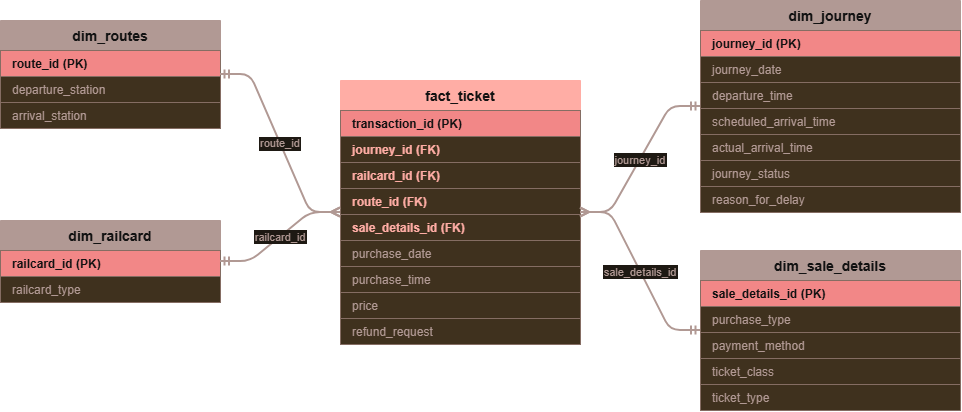

The diagram above was exported from draw.io. Its source (the exported page's mxGraphModel, read from the mxfile embedded in the PNG):
<mxGraphModel dx="1414" dy="777" grid="0" gridSize="10" guides="1" tooltips="1" connect="1" arrows="1" fold="1" page="1" pageScale="1" pageWidth="1100" pageHeight="600" background="#FBF5EF" math="0" shadow="0">
  <root>
    <mxCell id="0" />
    <mxCell id="1" parent="0" />
    <mxCell id="fact" parent="1" style="swimlane;fontStyle=1;fontSize=14;startSize=30;horizontal=1;collapsible=0;swimlaneFillColor=#E7D7C1;fillColor=#8C1C13;strokeColor=#8C1C13;fontColor=#FFFFFF;rounded=0;align=center;" value="fact_ticket" vertex="1">
      <mxGeometry height="264" width="240" x="380" y="120" as="geometry" />
    </mxCell>
    <mxCell id="fact_r0" parent="fact" style="text;align=left;verticalAlign=middle;spacingLeft=10;fillColor=#BF4342;strokeColor=#A78A7F;fontColor=#FFFFFF;fontStyle=1;fontSize=12;" value="transaction_id  (PK)" vertex="1">
      <mxGeometry height="26" width="240" y="30" as="geometry" />
    </mxCell>
    <mxCell id="fact_r1" parent="fact" style="text;align=left;verticalAlign=middle;spacingLeft=10;fillColor=#E7D7C1;strokeColor=#A78A7F;fontColor=#8C1C13;fontStyle=1;fontSize=12;" value="journey_id  (FK)" vertex="1">
      <mxGeometry height="26" width="240" y="56" as="geometry" />
    </mxCell>
    <mxCell id="fact_r2" parent="fact" style="text;align=left;verticalAlign=middle;spacingLeft=10;fillColor=#E7D7C1;strokeColor=#A78A7F;fontColor=#8C1C13;fontStyle=1;fontSize=12;" value="railcard_id  (FK)" vertex="1">
      <mxGeometry height="26" width="240" y="82" as="geometry" />
    </mxCell>
    <mxCell id="fact_r3" parent="fact" style="text;align=left;verticalAlign=middle;spacingLeft=10;fillColor=#E7D7C1;strokeColor=#A78A7F;fontColor=#8C1C13;fontStyle=1;fontSize=12;" value="route_id  (FK)" vertex="1">
      <mxGeometry height="26" width="240" y="108" as="geometry" />
    </mxCell>
    <mxCell id="fact_r4" parent="fact" style="text;align=left;verticalAlign=middle;spacingLeft=10;fillColor=#E7D7C1;strokeColor=#A78A7F;fontColor=#8C1C13;fontStyle=1;fontSize=12;" value="sale_details_id  (FK)" vertex="1">
      <mxGeometry height="26" width="240" y="134" as="geometry" />
    </mxCell>
    <mxCell id="fact_r5" parent="fact" style="text;align=left;verticalAlign=middle;spacingLeft=10;fillColor=#E7D7C1;strokeColor=#A78A7F;fontColor=#735751;fontSize=12;" value="purchase_date" vertex="1">
      <mxGeometry height="26" width="240" y="160" as="geometry" />
    </mxCell>
    <mxCell id="fact_r6" parent="fact" style="text;align=left;verticalAlign=middle;spacingLeft=10;fillColor=#E7D7C1;strokeColor=#A78A7F;fontColor=#735751;fontSize=12;" value="purchase_time" vertex="1">
      <mxGeometry height="26" width="240" y="186" as="geometry" />
    </mxCell>
    <mxCell id="fact_r7" parent="fact" style="text;align=left;verticalAlign=middle;spacingLeft=10;fillColor=#E7D7C1;strokeColor=#A78A7F;fontColor=#735751;fontSize=12;" value="price" vertex="1">
      <mxGeometry height="26" width="240" y="212" as="geometry" />
    </mxCell>
    <mxCell id="fact_r8" parent="fact" style="text;align=left;verticalAlign=middle;spacingLeft=10;fillColor=#E7D7C1;strokeColor=#A78A7F;fontColor=#735751;fontSize=12;" value="refund_request" vertex="1">
      <mxGeometry height="26" width="240" y="238" as="geometry" />
    </mxCell>
    <mxCell id="routes" parent="1" style="swimlane;fontStyle=1;fontSize=14;startSize=30;horizontal=1;collapsible=0;swimlaneFillColor=#E7D7C1;fillColor=#735751;strokeColor=#735751;fontColor=#FFFFFF;rounded=0;align=center;" value="dim_routes" vertex="1">
      <mxGeometry height="108" width="220" x="40" y="60" as="geometry" />
    </mxCell>
    <mxCell id="routes_r0" parent="routes" style="text;align=left;verticalAlign=middle;spacingLeft=10;fillColor=#BF4342;strokeColor=#A78A7F;fontColor=#FFFFFF;fontStyle=1;fontSize=12;" value="route_id  (PK)" vertex="1">
      <mxGeometry height="26" width="220" y="30" as="geometry" />
    </mxCell>
    <mxCell id="routes_r1" parent="routes" style="text;align=left;verticalAlign=middle;spacingLeft=10;fillColor=#E7D7C1;strokeColor=#A78A7F;fontColor=#735751;fontSize=12;" value="departure_station" vertex="1">
      <mxGeometry height="26" width="220" y="56" as="geometry" />
    </mxCell>
    <mxCell id="routes_r2" parent="routes" style="text;align=left;verticalAlign=middle;spacingLeft=10;fillColor=#E7D7C1;strokeColor=#A78A7F;fontColor=#735751;fontSize=12;" value="arrival_station" vertex="1">
      <mxGeometry height="26" width="220" y="82" as="geometry" />
    </mxCell>
    <mxCell id="railcard" parent="1" style="swimlane;fontStyle=1;fontSize=14;startSize=30;horizontal=1;collapsible=0;swimlaneFillColor=#E7D7C1;fillColor=#735751;strokeColor=#735751;fontColor=#FFFFFF;rounded=0;align=center;" value="dim_railcard" vertex="1">
      <mxGeometry height="82" width="220" x="40" y="260" as="geometry" />
    </mxCell>
    <mxCell id="railcard_r0" parent="railcard" style="text;align=left;verticalAlign=middle;spacingLeft=10;fillColor=#BF4342;strokeColor=#A78A7F;fontColor=#FFFFFF;fontStyle=1;fontSize=12;" value="railcard_id  (PK)" vertex="1">
      <mxGeometry height="26" width="220" y="30" as="geometry" />
    </mxCell>
    <mxCell id="railcard_r1" parent="railcard" style="text;align=left;verticalAlign=middle;spacingLeft=10;fillColor=#E7D7C1;strokeColor=#A78A7F;fontColor=#735751;fontSize=12;" value="railcard_type" vertex="1">
      <mxGeometry height="26" width="220" y="56" as="geometry" />
    </mxCell>
    <mxCell id="journey" parent="1" style="swimlane;fontStyle=1;fontSize=14;startSize=30;horizontal=1;collapsible=0;swimlaneFillColor=#E7D7C1;fillColor=#735751;strokeColor=#735751;fontColor=#FFFFFF;rounded=0;align=center;" value="dim_journey" vertex="1">
      <mxGeometry height="212" width="260" x="740" y="40" as="geometry" />
    </mxCell>
    <mxCell id="journey_r0" parent="journey" style="text;align=left;verticalAlign=middle;spacingLeft=10;fillColor=#BF4342;strokeColor=#A78A7F;fontColor=#FFFFFF;fontStyle=1;fontSize=12;" value="journey_id  (PK)" vertex="1">
      <mxGeometry height="26" width="260" y="30" as="geometry" />
    </mxCell>
    <mxCell id="journey_r1" parent="journey" style="text;align=left;verticalAlign=middle;spacingLeft=10;fillColor=#E7D7C1;strokeColor=#A78A7F;fontColor=#735751;fontSize=12;" value="journey_date" vertex="1">
      <mxGeometry height="26" width="260" y="56" as="geometry" />
    </mxCell>
    <mxCell id="journey_r2" parent="journey" style="text;align=left;verticalAlign=middle;spacingLeft=10;fillColor=#E7D7C1;strokeColor=#A78A7F;fontColor=#735751;fontSize=12;" value="departure_time" vertex="1">
      <mxGeometry height="26" width="260" y="82" as="geometry" />
    </mxCell>
    <mxCell id="journey_r3" parent="journey" style="text;align=left;verticalAlign=middle;spacingLeft=10;fillColor=#E7D7C1;strokeColor=#A78A7F;fontColor=#735751;fontSize=12;" value="scheduled_arrival_time" vertex="1">
      <mxGeometry height="26" width="260" y="108" as="geometry" />
    </mxCell>
    <mxCell id="journey_r4" parent="journey" style="text;align=left;verticalAlign=middle;spacingLeft=10;fillColor=#E7D7C1;strokeColor=#A78A7F;fontColor=#735751;fontSize=12;" value="actual_arrival_time" vertex="1">
      <mxGeometry height="26" width="260" y="134" as="geometry" />
    </mxCell>
    <mxCell id="journey_r5" parent="journey" style="text;align=left;verticalAlign=middle;spacingLeft=10;fillColor=#E7D7C1;strokeColor=#A78A7F;fontColor=#735751;fontSize=12;" value="journey_status" vertex="1">
      <mxGeometry height="26" width="260" y="160" as="geometry" />
    </mxCell>
    <mxCell id="journey_r6" parent="journey" style="text;align=left;verticalAlign=middle;spacingLeft=10;fillColor=#E7D7C1;strokeColor=#A78A7F;fontColor=#735751;fontSize=12;" value="reason_for_delay" vertex="1">
      <mxGeometry height="26" width="260" y="186" as="geometry" />
    </mxCell>
    <mxCell id="sale" parent="1" style="swimlane;fontStyle=1;fontSize=14;startSize=30;horizontal=1;collapsible=0;swimlaneFillColor=#E7D7C1;fillColor=#735751;strokeColor=#735751;fontColor=#FFFFFF;rounded=0;align=center;" value="dim_sale_details" vertex="1">
      <mxGeometry height="160" width="260" x="740" y="290" as="geometry" />
    </mxCell>
    <mxCell id="sale_r0" parent="sale" style="text;align=left;verticalAlign=middle;spacingLeft=10;fillColor=#BF4342;strokeColor=#A78A7F;fontColor=#FFFFFF;fontStyle=1;fontSize=12;" value="sale_details_id  (PK)" vertex="1">
      <mxGeometry height="26" width="260" y="30" as="geometry" />
    </mxCell>
    <mxCell id="sale_r1" parent="sale" style="text;align=left;verticalAlign=middle;spacingLeft=10;fillColor=#E7D7C1;strokeColor=#A78A7F;fontColor=#735751;fontSize=12;" value="purchase_type" vertex="1">
      <mxGeometry height="26" width="260" y="56" as="geometry" />
    </mxCell>
    <mxCell id="sale_r2" parent="sale" style="text;align=left;verticalAlign=middle;spacingLeft=10;fillColor=#E7D7C1;strokeColor=#A78A7F;fontColor=#735751;fontSize=12;" value="payment_method" vertex="1">
      <mxGeometry height="26" width="260" y="82" as="geometry" />
    </mxCell>
    <mxCell id="sale_r3" parent="sale" style="text;align=left;verticalAlign=middle;spacingLeft=10;fillColor=#E7D7C1;strokeColor=#A78A7F;fontColor=#735751;fontSize=12;" value="ticket_class" vertex="1">
      <mxGeometry height="26" width="260" y="108" as="geometry" />
    </mxCell>
    <mxCell id="sale_r4" parent="sale" style="text;align=left;verticalAlign=middle;spacingLeft=10;fillColor=#E7D7C1;strokeColor=#A78A7F;fontColor=#735751;fontSize=12;" value="ticket_type" vertex="1">
      <mxGeometry height="26" width="260" y="134" as="geometry" />
    </mxCell>
    <mxCell id="e1" edge="1" parent="1" source="routes" style="edgeStyle=entityRelationEdgeStyle;endArrow=ERmany;startArrow=ERmandOne;endFill=0;startFill=0;strokeColor=#735751;strokeWidth=2;fontColor=#735751;fontSize=11;labelBackgroundColor=#FBF5EF;" target="fact" value="route_id">
      <mxGeometry relative="1" as="geometry" />
    </mxCell>
    <mxCell id="e2" edge="1" parent="1" source="railcard" style="edgeStyle=entityRelationEdgeStyle;endArrow=ERmany;startArrow=ERmandOne;endFill=0;startFill=0;strokeColor=#735751;strokeWidth=2;fontColor=#735751;fontSize=11;labelBackgroundColor=#FBF5EF;" target="fact" value="railcard_id">
      <mxGeometry relative="1" as="geometry" />
    </mxCell>
    <mxCell id="e3" edge="1" parent="1" source="journey" style="edgeStyle=entityRelationEdgeStyle;endArrow=ERmany;startArrow=ERmandOne;endFill=0;startFill=0;strokeColor=#735751;strokeWidth=2;fontColor=#735751;fontSize=11;labelBackgroundColor=#FBF5EF;" target="fact" value="journey_id">
      <mxGeometry relative="1" as="geometry" />
    </mxCell>
    <mxCell id="e4" edge="1" parent="1" source="sale" style="edgeStyle=entityRelationEdgeStyle;endArrow=ERmany;startArrow=ERmandOne;endFill=0;startFill=0;strokeColor=#735751;strokeWidth=2;fontColor=#735751;fontSize=11;labelBackgroundColor=#FBF5EF;" target="fact" value="sale_details_id">
      <mxGeometry relative="1" as="geometry" />
    </mxCell>
  </root>
</mxGraphModel>